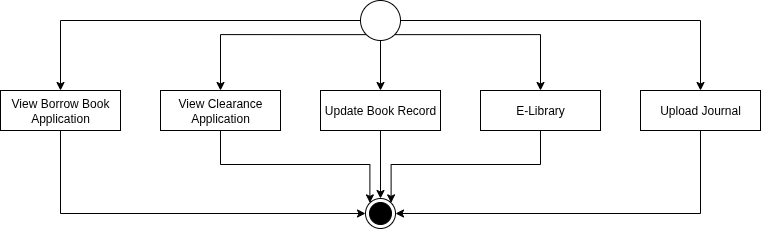

The diagram above was exported from draw.io. Its source (the exported page's mxGraphModel, read from the mxfile embedded in the PNG):
<mxGraphModel dx="1665" dy="751" grid="1" gridSize="10" guides="1" tooltips="1" connect="1" arrows="1" fold="1" page="1" pageScale="1" pageWidth="850" pageHeight="1100" math="0" shadow="0">
  <root>
    <mxCell id="0" />
    <mxCell id="1" parent="0" />
    <mxCell id="v4WW-WZo2Um9O6KHwd8w-8" style="edgeStyle=orthogonalEdgeStyle;rounded=0;orthogonalLoop=1;jettySize=auto;html=1;exitX=0.5;exitY=1;exitDx=0;exitDy=0;entryX=0.5;entryY=0;entryDx=0;entryDy=0;" edge="1" parent="1" source="v4WW-WZo2Um9O6KHwd8w-1" target="v4WW-WZo2Um9O6KHwd8w-4">
      <mxGeometry relative="1" as="geometry" />
    </mxCell>
    <mxCell id="v4WW-WZo2Um9O6KHwd8w-9" style="edgeStyle=orthogonalEdgeStyle;rounded=0;orthogonalLoop=1;jettySize=auto;html=1;exitX=1;exitY=1;exitDx=0;exitDy=0;entryX=0.5;entryY=0;entryDx=0;entryDy=0;" edge="1" parent="1" source="v4WW-WZo2Um9O6KHwd8w-1" target="v4WW-WZo2Um9O6KHwd8w-5">
      <mxGeometry relative="1" as="geometry" />
    </mxCell>
    <mxCell id="v4WW-WZo2Um9O6KHwd8w-10" style="edgeStyle=orthogonalEdgeStyle;rounded=0;orthogonalLoop=1;jettySize=auto;html=1;exitX=1;exitY=0.5;exitDx=0;exitDy=0;entryX=0.5;entryY=0;entryDx=0;entryDy=0;" edge="1" parent="1" source="v4WW-WZo2Um9O6KHwd8w-1" target="v4WW-WZo2Um9O6KHwd8w-6">
      <mxGeometry relative="1" as="geometry" />
    </mxCell>
    <mxCell id="v4WW-WZo2Um9O6KHwd8w-11" style="edgeStyle=orthogonalEdgeStyle;rounded=0;orthogonalLoop=1;jettySize=auto;html=1;exitX=0;exitY=1;exitDx=0;exitDy=0;entryX=0.5;entryY=0;entryDx=0;entryDy=0;" edge="1" parent="1" source="v4WW-WZo2Um9O6KHwd8w-1" target="v4WW-WZo2Um9O6KHwd8w-3">
      <mxGeometry relative="1" as="geometry" />
    </mxCell>
    <mxCell id="v4WW-WZo2Um9O6KHwd8w-12" style="edgeStyle=orthogonalEdgeStyle;rounded=0;orthogonalLoop=1;jettySize=auto;html=1;exitX=0;exitY=0.5;exitDx=0;exitDy=0;entryX=0.5;entryY=0;entryDx=0;entryDy=0;" edge="1" parent="1" source="v4WW-WZo2Um9O6KHwd8w-1" target="v4WW-WZo2Um9O6KHwd8w-2">
      <mxGeometry relative="1" as="geometry" />
    </mxCell>
    <mxCell id="v4WW-WZo2Um9O6KHwd8w-1" value="" style="ellipse;whiteSpace=wrap;html=1;aspect=fixed;" vertex="1" parent="1">
      <mxGeometry x="440" y="30" width="40" height="40" as="geometry" />
    </mxCell>
    <mxCell id="v4WW-WZo2Um9O6KHwd8w-17" style="edgeStyle=orthogonalEdgeStyle;rounded=0;orthogonalLoop=1;jettySize=auto;html=1;exitX=0.5;exitY=1;exitDx=0;exitDy=0;entryX=0;entryY=0.5;entryDx=0;entryDy=0;" edge="1" parent="1" source="v4WW-WZo2Um9O6KHwd8w-2" target="v4WW-WZo2Um9O6KHwd8w-7">
      <mxGeometry relative="1" as="geometry" />
    </mxCell>
    <mxCell id="v4WW-WZo2Um9O6KHwd8w-2" value="View Borrow Book Application" style="rounded=0;whiteSpace=wrap;html=1;" vertex="1" parent="1">
      <mxGeometry x="80" y="120" width="120" height="40" as="geometry" />
    </mxCell>
    <mxCell id="v4WW-WZo2Um9O6KHwd8w-16" style="edgeStyle=orthogonalEdgeStyle;rounded=0;orthogonalLoop=1;jettySize=auto;html=1;exitX=0.5;exitY=1;exitDx=0;exitDy=0;entryX=0;entryY=0;entryDx=0;entryDy=0;" edge="1" parent="1" source="v4WW-WZo2Um9O6KHwd8w-3" target="v4WW-WZo2Um9O6KHwd8w-7">
      <mxGeometry relative="1" as="geometry" />
    </mxCell>
    <mxCell id="v4WW-WZo2Um9O6KHwd8w-3" value="View Clearance Application" style="rounded=0;whiteSpace=wrap;html=1;" vertex="1" parent="1">
      <mxGeometry x="240" y="120" width="120" height="40" as="geometry" />
    </mxCell>
    <mxCell id="v4WW-WZo2Um9O6KHwd8w-13" style="edgeStyle=orthogonalEdgeStyle;rounded=0;orthogonalLoop=1;jettySize=auto;html=1;exitX=0.5;exitY=1;exitDx=0;exitDy=0;entryX=0.5;entryY=0;entryDx=0;entryDy=0;" edge="1" parent="1" source="v4WW-WZo2Um9O6KHwd8w-4" target="v4WW-WZo2Um9O6KHwd8w-7">
      <mxGeometry relative="1" as="geometry" />
    </mxCell>
    <mxCell id="v4WW-WZo2Um9O6KHwd8w-4" value="Update Book Record" style="rounded=0;whiteSpace=wrap;html=1;" vertex="1" parent="1">
      <mxGeometry x="400" y="120" width="120" height="40" as="geometry" />
    </mxCell>
    <mxCell id="v4WW-WZo2Um9O6KHwd8w-14" style="edgeStyle=orthogonalEdgeStyle;rounded=0;orthogonalLoop=1;jettySize=auto;html=1;exitX=0.5;exitY=1;exitDx=0;exitDy=0;entryX=1;entryY=0;entryDx=0;entryDy=0;" edge="1" parent="1" source="v4WW-WZo2Um9O6KHwd8w-5" target="v4WW-WZo2Um9O6KHwd8w-7">
      <mxGeometry relative="1" as="geometry" />
    </mxCell>
    <mxCell id="v4WW-WZo2Um9O6KHwd8w-5" value="E-Library" style="rounded=0;whiteSpace=wrap;html=1;" vertex="1" parent="1">
      <mxGeometry x="560" y="120" width="120" height="40" as="geometry" />
    </mxCell>
    <mxCell id="v4WW-WZo2Um9O6KHwd8w-15" style="edgeStyle=orthogonalEdgeStyle;rounded=0;orthogonalLoop=1;jettySize=auto;html=1;exitX=0.5;exitY=1;exitDx=0;exitDy=0;entryX=1;entryY=0.5;entryDx=0;entryDy=0;" edge="1" parent="1" source="v4WW-WZo2Um9O6KHwd8w-6" target="v4WW-WZo2Um9O6KHwd8w-7">
      <mxGeometry relative="1" as="geometry" />
    </mxCell>
    <mxCell id="v4WW-WZo2Um9O6KHwd8w-6" value="Upload Journal" style="rounded=0;whiteSpace=wrap;html=1;" vertex="1" parent="1">
      <mxGeometry x="720" y="120" width="120" height="40" as="geometry" />
    </mxCell>
    <mxCell id="v4WW-WZo2Um9O6KHwd8w-7" value="" style="ellipse;html=1;shape=endState;fillColor=strokeColor;" vertex="1" parent="1">
      <mxGeometry x="445" y="228" width="30" height="30" as="geometry" />
    </mxCell>
  </root>
</mxGraphModel>